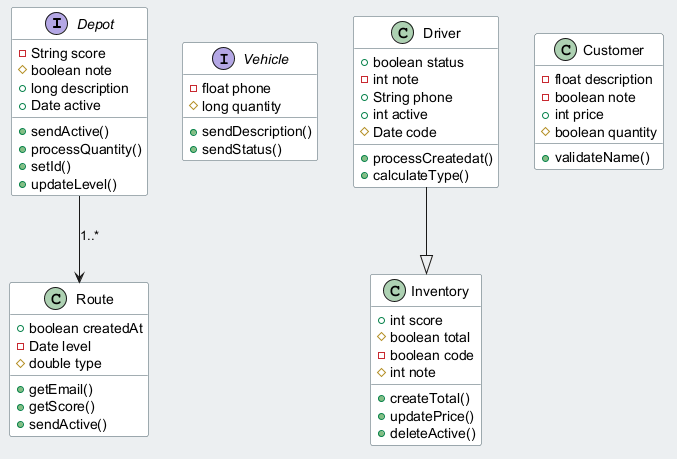

The diagram above was rendered by PlantUML. Its source (embedded in the PNG):
@startuml
skinparam backgroundColor #ECEFF1
skinparam classBackgroundColor #FFFFFF
skinparam classBorderColor #455A64
interface Depot {
  -String score
  #boolean note
  +long description
  +Date active
  +sendActive()
  +processQuantity()
  +setId()
  +updateLevel()
}
interface Vehicle {
  -float phone
  #long quantity
  +sendDescription()
  +sendStatus()
}
class Driver {
  +boolean status
  -int note
  +String phone
  +int active
  #Date code
  +processCreatedat()
  +calculateType()
}
class Route {
  +boolean createdAt
  -Date level
  #double type
  +getEmail()
  +getScore()
  +sendActive()
}
class Customer {
  -float description
  -boolean note
  +int price
  #boolean quantity
  +validateName()
}
class Inventory {
  +int score
  #boolean total
  -boolean code
  #int note
  +createTotal()
  +updatePrice()
  +deleteActive()
}
Depot --> Route : "1..*"
Driver --|> Inventory
@enduml